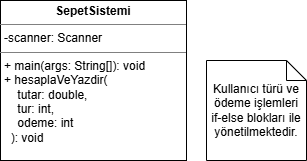

The diagram above was exported from draw.io. Its source (the exported page's mxGraphModel, read from the mxfile embedded in the PNG):
<mxGraphModel dx="1314" dy="614" grid="1" gridSize="10" guides="1" tooltips="1" connect="1" arrows="1" fold="1" page="1" pageScale="1" pageWidth="827" pageHeight="1169" math="0" shadow="0">
  <root>
    <mxCell id="0" />
    <mxCell id="1" parent="0" />
    <mxCell id="Gb1pgx7pMwCebsFKjVYk-6" parent="1" style="verticalAlign=top;align=left;overflow=fill;html=1;whiteSpace=wrap;" value="&lt;p style=&quot;margin:0px;margin-top:4px;text-align:center;&quot;&gt;&lt;b&gt;SepetSistemi&lt;/b&gt;&lt;/p&gt;&lt;hr size=&quot;1&quot; style=&quot;border-style:solid;&quot;&gt;&lt;p style=&quot;margin:0px;margin-left:4px;&quot;&gt;-scanner: Scanner&lt;/p&gt;&lt;hr size=&quot;1&quot; style=&quot;border-style:solid;&quot;&gt;&lt;p style=&quot;margin:0px;margin-left:4px;&quot;&gt;+ main(args: String[]): void&lt;/p&gt;&lt;p style=&quot;margin:0px;margin-left:4px;&quot;&gt;+ hesaplaVeYazdir(&lt;/p&gt;&lt;p style=&quot;margin:0px;margin-left:4px;&quot;&gt;&amp;nbsp; &amp;nbsp; tutar: double,&lt;/p&gt;&lt;p style=&quot;margin:0px;margin-left:4px;&quot;&gt;&amp;nbsp; &amp;nbsp; tur: int,&lt;/p&gt;&lt;p style=&quot;margin:0px;margin-left:4px;&quot;&gt;&amp;nbsp; &amp;nbsp; odeme: int&lt;/p&gt;&lt;p style=&quot;margin:0px;margin-left:4px;&quot;&gt;&amp;nbsp; ): void&lt;/p&gt;" vertex="1">
      <mxGeometry height="160" width="186" x="334" y="270" as="geometry" />
    </mxCell>
    <mxCell id="Gb1pgx7pMwCebsFKjVYk-7" parent="1" style="shape=note;size=20;whiteSpace=wrap;html=1;" value="&lt;div&gt;Kullanıcı türü ve ödeme işlemleri&lt;/div&gt;&lt;div&gt;if-else blokları ile yönetilmektedir.&lt;/div&gt;" vertex="1">
      <mxGeometry height="100" width="100" x="540" y="330" as="geometry" />
    </mxCell>
  </root>
</mxGraphModel>